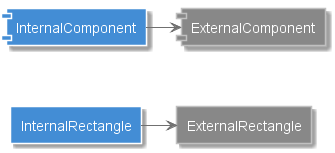

The diagram above was rendered by PlantUML. Its source (embedded in the PNG):
@startuml







skinparam {
  shadowing true
  arrowColor #707070
}


hide stereotype

skinparam note {
  BackgroundColor #F5F5F5
  BorderColor #707070
  FontColor #707070
}


skinparam actor<<Internal>> {
  BorderColor #707070
  BackgroundColor #08427B
}

skinparam actor<<External>> {
  BorderColor #707070
  BackgroundColor #686868
}

skinparam actor<<Internal Person>> {
  BorderColor #707070
  BackgroundColor #08427B
}

skinparam actor<<External Person>> {
  BorderColor #707070
  BackgroundColor #686868
}

skinparam rectangle<<External Component>> {
  FontColor #FFFFFF
  BorderColor #707070
  BackgroundColor #999999
}

skinparam rectangle<<Internal Component>> {
  FontColor #505050
  BorderColor #A0A0A0
  BackgroundColor #85BBF0
}

skinparam rectangle<<Component>> {
  FontColor #505050
  BorderColor #A0A0A0
  BackgroundColor #85BBF0
}


    skinparam component<<Internal Container>> {
      FontColor #FFFFFF
      BorderColor CONTAINER_BORDER_COLOR
      BackgroundColor #438DD5
    }

    skinparam component<<Internal>> {
      FontColor #FFFFFF
      BorderColor CONTAINER_BORDER_COLOR
      BackgroundColor #438DD5
    }

    skinparam component<<Container>> {
      FontColor #FFFFFF
      BorderColor CONTAINER_BORDER_COLOR
      BackgroundColor #438DD5
    }

    skinparam component<<External Container>> {
      FontColor #FFFFFF
      BorderColor #C0C0C0
      BackgroundColor #888888
    }

    skinparam component<<External>> {
      FontColor #FFFFFF
      BorderColor #C0C0C0
      BackgroundColor #888888
    }


    skinparam rectangle<<Internal Container>> {
      FontColor #FFFFFF
      BorderColor CONTAINER_BORDER_COLOR
      BackgroundColor #438DD5
    }

    skinparam rectangle<<Container>> {
      FontColor #FFFFFF
      BorderColor CONTAINER_BORDER_COLOR
      BackgroundColor #438DD5
    }

    skinparam rectangle<<External Container>> {
      FontColor #FFFFFF
      BorderColor #C0C0C0
      BackgroundColor #888888
    }

skinparam database<<Internal>> {
  BackgroundColor #438DD5
  BorderColor #A0A0A0
  FontColor #FFFFFF
}

skinparam database<<Internal Database>> {
  BackgroundColor #438DD5
  BorderColor #A0A0A0
  FontColor #FFFFFF
}

skinparam database<<External>> {
  BackgroundColor #888888
  BorderColor #C0C0C0
  FontColor #FFFFFF
}

skinparam database<<External Database>> {
  BackgroundColor #888888
  BorderColor #707070
  FontColor #FFFFFF
}

skinparam rectangle<<Expanded>> {
  FontColor #707070
  BorderColor #707070
  BackgroundColor #F5F5F5
  BorderStyle dashed
}

skinparam frame<<Expanded>> {
  FontColor #707070
  BorderColor #707070
  BackgroundColor #F5F5F5
  BorderStyle dashed
}

skinparam component<<Expanded>> {
  FontColor #707070
  BorderColor #707070
  BackgroundColor #F5F5F5
  BorderStyle dashed
}

skinparam queue<<Internal>> {
  BackgroundColor #1168BD
  BorderColor #A0A0A0
  FontColor FONT_COLOR
}

skinparam queue<<External>> {
  BackgroundColor #777777
  BorderColor #707070
  FontColor FONT_COLOR
}

skinparam queue<<Internal Queue>> {
  BackgroundColor #1168BD
  BorderColor #A0A0A0
  FontColor FONT_COLOR
}

skinparam queue<<External Queue>> {
  BackgroundColor #777777
  BorderColor #707070
  FontColor FONT_COLOR
}


    skinparam frame<<Internal System>> {
      FontColor #FFFFFF
      BorderColor #A0A0A0
      BackgroundColor #1168BD
    }

    skinparam frame<<System>> {
      FontColor #FFFFFF
      BorderColor #A0A0A0
      BackgroundColor #1168BD
    }

    skinparam frame<<Internal>> {
      FontColor #FFFFFF
      BorderColor #A0A0A0
      BackgroundColor #1168BD
    }

    skinparam frame<<External System>> {
      FontColor #FFFFFF
      BorderColor #C0C0C0
      BackgroundColor #777777
    }

    skinparam frame<<External>> {
      FontColor #FFFFFF
      BorderColor #C0C0C0
      BackgroundColor #777777
    }

    skinparam rectangle<<Internal System>> {
      FontColor #FFFFFF
      BorderColor #A0A0A0
      BackgroundColor #1168BD
    }

    skinparam rectangle<<System>> {
      FontColor #FFFFFF
      BorderColor #A0A0A0
      BackgroundColor #1168BD
    }

    skinparam rectangle<<External System>> {
      FontColor #FFFFFF
      BorderColor #C0C0C0
      BackgroundColor #777777
    }

component InternalComponent <<Internal Container>>
component ExternalComponent <<External Container>>

rectangle InternalRectangle <<Internal Container>>
rectangle ExternalRectangle <<External Container>>

InternalComponent -right-> ExternalComponent
InternalComponent -[hidden]down-> InternalRectangle
InternalRectangle -right-> ExternalRectangle

@enduml